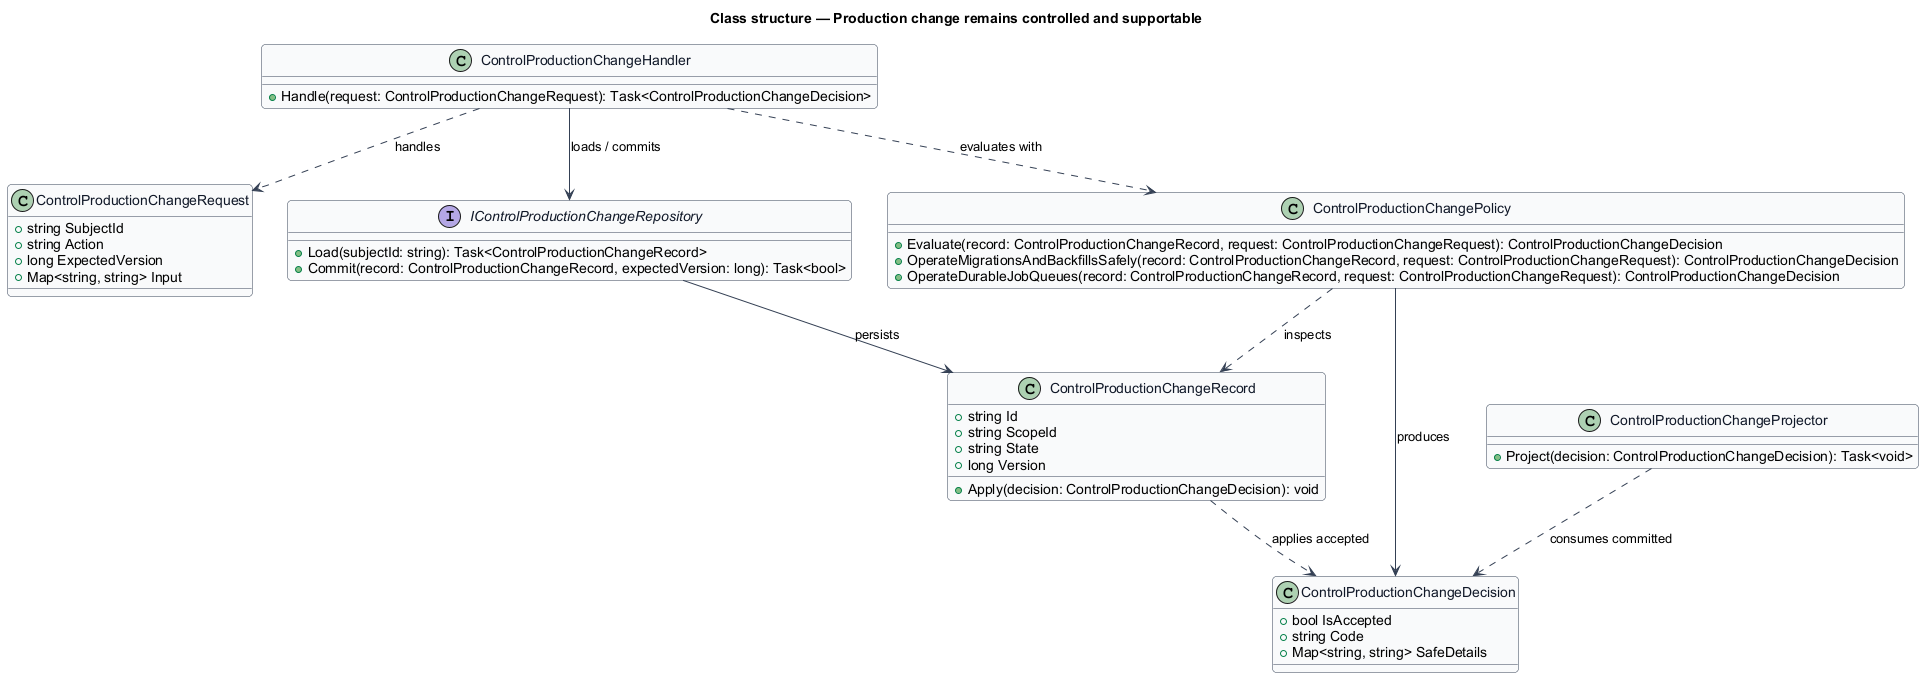

The diagram above was rendered by PlantUML. Its source (embedded in the PNG):
@startuml
skinparam backgroundColor #FFFFFF
skinparam shadowing false
skinparam roundcorner 8
skinparam defaultFontName Arial
skinparam ArrowColor #344054
skinparam class {
  BorderColor #344054
  FontColor #101828
  BackgroundColor #F9FAFB
}
title Class structure — Production change remains controlled and supportable

class ControlProductionChangeRequest {
  +string SubjectId
  +string Action
  +long ExpectedVersion
  +Map<string, string> Input
}

class ControlProductionChangeDecision {
  +bool IsAccepted
  +string Code
  +Map<string, string> SafeDetails
}

class ControlProductionChangeRecord {
  +string Id
  +string ScopeId
  +string State
  +long Version
  +Apply(decision: ControlProductionChangeDecision): void
}

interface IControlProductionChangeRepository {
  +Load(subjectId: string): Task<ControlProductionChangeRecord>
  +Commit(record: ControlProductionChangeRecord, expectedVersion: long): Task<bool>
}

class ControlProductionChangePolicy {
  +Evaluate(record: ControlProductionChangeRecord, request: ControlProductionChangeRequest): ControlProductionChangeDecision
  +OperateMigrationsAndBackfillsSafely(record: ControlProductionChangeRecord, request: ControlProductionChangeRequest): ControlProductionChangeDecision
  +OperateDurableJobQueues(record: ControlProductionChangeRecord, request: ControlProductionChangeRequest): ControlProductionChangeDecision
}

class ControlProductionChangeHandler {
  +Handle(request: ControlProductionChangeRequest): Task<ControlProductionChangeDecision>
}

class ControlProductionChangeProjector {
  +Project(decision: ControlProductionChangeDecision): Task<void>
}

ControlProductionChangeHandler ..> ControlProductionChangeRequest : handles
ControlProductionChangeHandler ..> ControlProductionChangePolicy : evaluates with
ControlProductionChangeHandler --> IControlProductionChangeRepository : loads / commits
IControlProductionChangeRepository --> ControlProductionChangeRecord : persists
ControlProductionChangePolicy ..> ControlProductionChangeRecord : inspects
ControlProductionChangePolicy --> ControlProductionChangeDecision : produces
ControlProductionChangeRecord ..> ControlProductionChangeDecision : applies accepted
ControlProductionChangeProjector ..> ControlProductionChangeDecision : consumes committed
@enduml